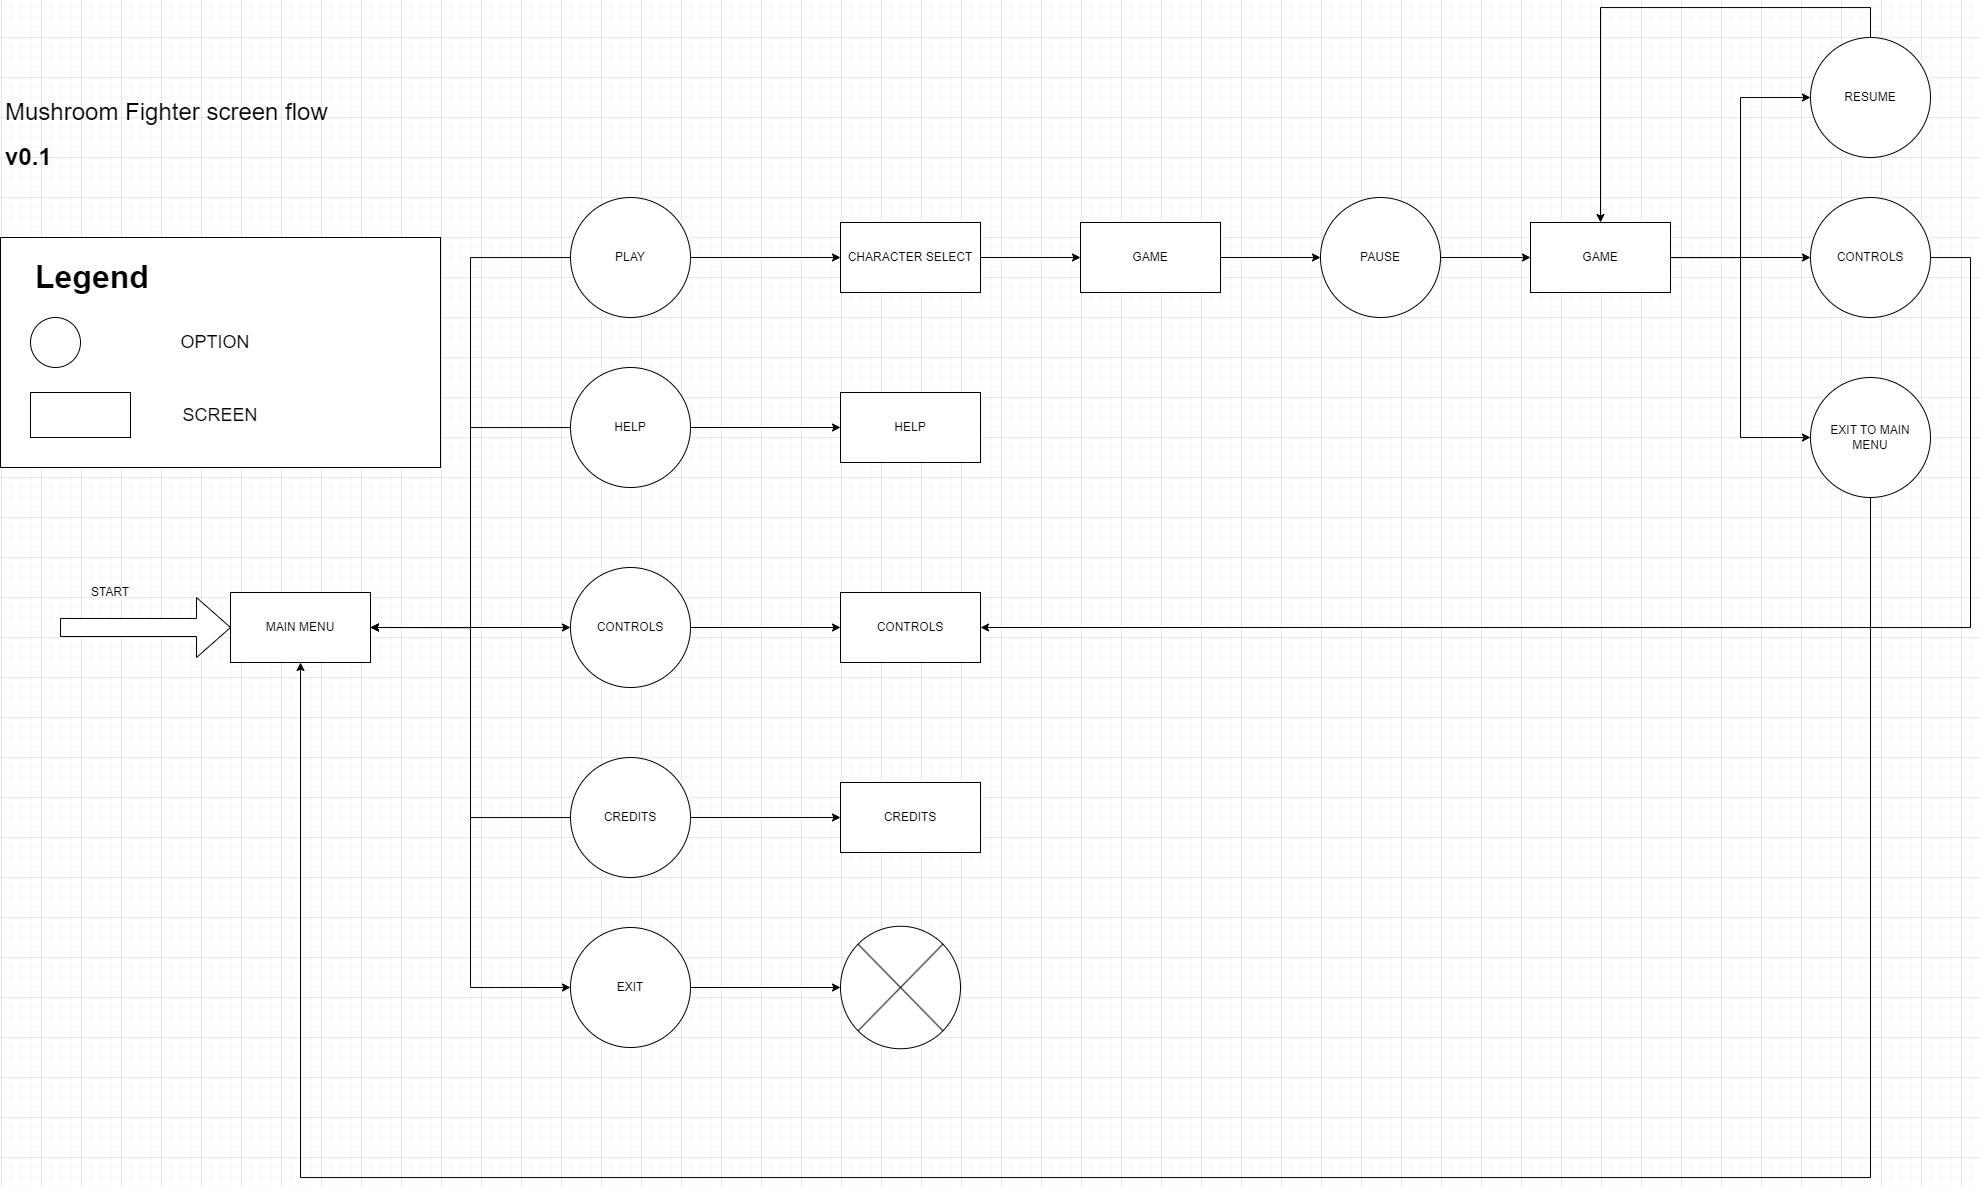

The diagram above was exported from draw.io. Its source (the exported page's mxGraphModel, read from the mxfile embedded in the PNG):
<mxGraphModel dx="3290" dy="1255" grid="1" gridSize="10" guides="1" tooltips="1" connect="1" arrows="1" fold="1" page="1" pageScale="1" pageWidth="850" pageHeight="1100" math="0" shadow="0">
  <root>
    <mxCell id="0" />
    <mxCell id="1" parent="0" />
    <mxCell id="cMGKIDjdzFqrUeEDADyO-75" value="" style="rounded=0;whiteSpace=wrap;html=1;" vertex="1" parent="1">
      <mxGeometry x="-840" y="240" width="440" height="230" as="geometry" />
    </mxCell>
    <mxCell id="cMGKIDjdzFqrUeEDADyO-13" style="edgeStyle=orthogonalEdgeStyle;rounded=0;orthogonalLoop=1;jettySize=auto;html=1;entryX=0;entryY=0.5;entryDx=0;entryDy=0;exitX=1;exitY=0.5;exitDx=0;exitDy=0;" edge="1" parent="1" source="cMGKIDjdzFqrUeEDADyO-22" target="cMGKIDjdzFqrUeEDADyO-12">
      <mxGeometry relative="1" as="geometry">
        <mxPoint x="-470" y="520" as="sourcePoint" />
      </mxGeometry>
    </mxCell>
    <mxCell id="cMGKIDjdzFqrUeEDADyO-28" style="edgeStyle=orthogonalEdgeStyle;rounded=0;orthogonalLoop=1;jettySize=auto;html=1;entryX=1;entryY=0.5;entryDx=0;entryDy=0;" edge="1" parent="1" source="cMGKIDjdzFqrUeEDADyO-6" target="cMGKIDjdzFqrUeEDADyO-22">
      <mxGeometry relative="1" as="geometry" />
    </mxCell>
    <mxCell id="cMGKIDjdzFqrUeEDADyO-29" style="edgeStyle=orthogonalEdgeStyle;rounded=0;orthogonalLoop=1;jettySize=auto;html=1;entryX=0;entryY=0.5;entryDx=0;entryDy=0;" edge="1" parent="1" source="cMGKIDjdzFqrUeEDADyO-6" target="cMGKIDjdzFqrUeEDADyO-21">
      <mxGeometry relative="1" as="geometry" />
    </mxCell>
    <mxCell id="cMGKIDjdzFqrUeEDADyO-6" value="PLAY" style="ellipse;whiteSpace=wrap;html=1;" vertex="1" parent="1">
      <mxGeometry x="-270" y="200" width="120" height="120" as="geometry" />
    </mxCell>
    <mxCell id="cMGKIDjdzFqrUeEDADyO-27" style="edgeStyle=orthogonalEdgeStyle;rounded=0;orthogonalLoop=1;jettySize=auto;html=1;entryX=1;entryY=0.5;entryDx=0;entryDy=0;" edge="1" parent="1" source="cMGKIDjdzFqrUeEDADyO-7" target="cMGKIDjdzFqrUeEDADyO-22">
      <mxGeometry relative="1" as="geometry" />
    </mxCell>
    <mxCell id="cMGKIDjdzFqrUeEDADyO-35" style="edgeStyle=orthogonalEdgeStyle;rounded=0;orthogonalLoop=1;jettySize=auto;html=1;entryX=0;entryY=0.5;entryDx=0;entryDy=0;" edge="1" parent="1" source="cMGKIDjdzFqrUeEDADyO-7" target="cMGKIDjdzFqrUeEDADyO-23">
      <mxGeometry relative="1" as="geometry" />
    </mxCell>
    <mxCell id="cMGKIDjdzFqrUeEDADyO-7" value="HELP" style="ellipse;whiteSpace=wrap;html=1;" vertex="1" parent="1">
      <mxGeometry x="-270" y="370" width="120" height="120" as="geometry" />
    </mxCell>
    <mxCell id="cMGKIDjdzFqrUeEDADyO-26" style="edgeStyle=orthogonalEdgeStyle;rounded=0;orthogonalLoop=1;jettySize=auto;html=1;entryX=1;entryY=0.5;entryDx=0;entryDy=0;" edge="1" parent="1" source="cMGKIDjdzFqrUeEDADyO-8" target="cMGKIDjdzFqrUeEDADyO-22">
      <mxGeometry relative="1" as="geometry" />
    </mxCell>
    <mxCell id="cMGKIDjdzFqrUeEDADyO-34" style="edgeStyle=orthogonalEdgeStyle;rounded=0;orthogonalLoop=1;jettySize=auto;html=1;entryX=0;entryY=0.5;entryDx=0;entryDy=0;" edge="1" parent="1" source="cMGKIDjdzFqrUeEDADyO-8" target="cMGKIDjdzFqrUeEDADyO-25">
      <mxGeometry relative="1" as="geometry" />
    </mxCell>
    <mxCell id="cMGKIDjdzFqrUeEDADyO-8" value="CREDITS" style="ellipse;whiteSpace=wrap;html=1;" vertex="1" parent="1">
      <mxGeometry x="-270" y="760" width="120" height="120" as="geometry" />
    </mxCell>
    <mxCell id="cMGKIDjdzFqrUeEDADyO-32" style="edgeStyle=orthogonalEdgeStyle;rounded=0;orthogonalLoop=1;jettySize=auto;html=1;entryX=0;entryY=0.5;entryDx=0;entryDy=0;" edge="1" parent="1" source="cMGKIDjdzFqrUeEDADyO-12" target="cMGKIDjdzFqrUeEDADyO-40">
      <mxGeometry relative="1" as="geometry">
        <mxPoint y="990" as="targetPoint" />
      </mxGeometry>
    </mxCell>
    <mxCell id="cMGKIDjdzFqrUeEDADyO-12" value="EXIT" style="ellipse;whiteSpace=wrap;html=1;" vertex="1" parent="1">
      <mxGeometry x="-270" y="930" width="120" height="120" as="geometry" />
    </mxCell>
    <mxCell id="cMGKIDjdzFqrUeEDADyO-15" value="&lt;h1&gt;&lt;br&gt;&lt;/h1&gt;&lt;h1&gt;&lt;span style=&quot;background-color: initial; font-weight: normal;&quot;&gt;&lt;font style=&quot;font-size: 24px;&quot;&gt;Mushroom Fighter screen flow&amp;nbsp;&lt;/font&gt;&lt;/span&gt;&lt;br&gt;&lt;/h1&gt;&lt;div&gt;&lt;h1 style=&quot;border-color: var(--border-color);&quot;&gt;v0.1&lt;/h1&gt;&lt;/div&gt;&lt;div&gt;&lt;br&gt;&lt;/div&gt;" style="text;html=1;strokeColor=none;fillColor=none;spacing=5;spacingTop=-20;whiteSpace=wrap;overflow=hidden;rounded=0;" vertex="1" parent="1">
      <mxGeometry x="-840" y="50" width="430" height="140" as="geometry" />
    </mxCell>
    <mxCell id="cMGKIDjdzFqrUeEDADyO-41" style="edgeStyle=orthogonalEdgeStyle;rounded=0;orthogonalLoop=1;jettySize=auto;html=1;entryX=0;entryY=0.5;entryDx=0;entryDy=0;" edge="1" parent="1" source="cMGKIDjdzFqrUeEDADyO-21" target="cMGKIDjdzFqrUeEDADyO-43">
      <mxGeometry relative="1" as="geometry">
        <mxPoint x="250" y="260" as="targetPoint" />
      </mxGeometry>
    </mxCell>
    <mxCell id="cMGKIDjdzFqrUeEDADyO-21" value="CHARACTER SELECT" style="rounded=0;whiteSpace=wrap;html=1;" vertex="1" parent="1">
      <mxGeometry y="225" width="140" height="70" as="geometry" />
    </mxCell>
    <mxCell id="cMGKIDjdzFqrUeEDADyO-53" style="edgeStyle=orthogonalEdgeStyle;rounded=0;orthogonalLoop=1;jettySize=auto;html=1;entryX=0;entryY=0.5;entryDx=0;entryDy=0;" edge="1" parent="1" source="cMGKIDjdzFqrUeEDADyO-22" target="cMGKIDjdzFqrUeEDADyO-50">
      <mxGeometry relative="1" as="geometry" />
    </mxCell>
    <mxCell id="cMGKIDjdzFqrUeEDADyO-22" value="MAIN MENU" style="rounded=0;whiteSpace=wrap;html=1;" vertex="1" parent="1">
      <mxGeometry x="-610" y="595" width="140" height="70" as="geometry" />
    </mxCell>
    <mxCell id="cMGKIDjdzFqrUeEDADyO-23" value="HELP" style="rounded=0;whiteSpace=wrap;html=1;" vertex="1" parent="1">
      <mxGeometry y="395" width="140" height="70" as="geometry" />
    </mxCell>
    <mxCell id="cMGKIDjdzFqrUeEDADyO-25" value="CREDITS" style="rounded=0;whiteSpace=wrap;html=1;" vertex="1" parent="1">
      <mxGeometry y="785" width="140" height="70" as="geometry" />
    </mxCell>
    <mxCell id="cMGKIDjdzFqrUeEDADyO-40" value="" style="shape=sumEllipse;perimeter=ellipsePerimeter;whiteSpace=wrap;html=1;backgroundOutline=1;" vertex="1" parent="1">
      <mxGeometry y="928.75" width="120" height="122.5" as="geometry" />
    </mxCell>
    <mxCell id="cMGKIDjdzFqrUeEDADyO-47" style="edgeStyle=orthogonalEdgeStyle;rounded=0;orthogonalLoop=1;jettySize=auto;html=1;" edge="1" parent="1" source="cMGKIDjdzFqrUeEDADyO-42" target="cMGKIDjdzFqrUeEDADyO-45">
      <mxGeometry relative="1" as="geometry" />
    </mxCell>
    <mxCell id="cMGKIDjdzFqrUeEDADyO-42" value="PAUSE" style="ellipse;whiteSpace=wrap;html=1;" vertex="1" parent="1">
      <mxGeometry x="480" y="200" width="120" height="120" as="geometry" />
    </mxCell>
    <mxCell id="cMGKIDjdzFqrUeEDADyO-44" style="edgeStyle=orthogonalEdgeStyle;rounded=0;orthogonalLoop=1;jettySize=auto;html=1;entryX=0;entryY=0.5;entryDx=0;entryDy=0;" edge="1" parent="1" source="cMGKIDjdzFqrUeEDADyO-43" target="cMGKIDjdzFqrUeEDADyO-42">
      <mxGeometry relative="1" as="geometry" />
    </mxCell>
    <mxCell id="cMGKIDjdzFqrUeEDADyO-43" value="GAME" style="rounded=0;whiteSpace=wrap;html=1;" vertex="1" parent="1">
      <mxGeometry x="240" y="225" width="140" height="70" as="geometry" />
    </mxCell>
    <mxCell id="cMGKIDjdzFqrUeEDADyO-58" style="edgeStyle=orthogonalEdgeStyle;rounded=0;orthogonalLoop=1;jettySize=auto;html=1;entryX=0;entryY=0.5;entryDx=0;entryDy=0;" edge="1" parent="1" source="cMGKIDjdzFqrUeEDADyO-45" target="cMGKIDjdzFqrUeEDADyO-48">
      <mxGeometry relative="1" as="geometry" />
    </mxCell>
    <mxCell id="cMGKIDjdzFqrUeEDADyO-59" style="edgeStyle=orthogonalEdgeStyle;rounded=0;orthogonalLoop=1;jettySize=auto;html=1;entryX=0;entryY=0.5;entryDx=0;entryDy=0;" edge="1" parent="1" source="cMGKIDjdzFqrUeEDADyO-45" target="cMGKIDjdzFqrUeEDADyO-56">
      <mxGeometry relative="1" as="geometry" />
    </mxCell>
    <mxCell id="cMGKIDjdzFqrUeEDADyO-60" style="edgeStyle=orthogonalEdgeStyle;rounded=0;orthogonalLoop=1;jettySize=auto;html=1;entryX=0;entryY=0.5;entryDx=0;entryDy=0;" edge="1" parent="1" source="cMGKIDjdzFqrUeEDADyO-45" target="cMGKIDjdzFqrUeEDADyO-55">
      <mxGeometry relative="1" as="geometry" />
    </mxCell>
    <mxCell id="cMGKIDjdzFqrUeEDADyO-45" value="GAME" style="rounded=0;whiteSpace=wrap;html=1;" vertex="1" parent="1">
      <mxGeometry x="690" y="225" width="140" height="70" as="geometry" />
    </mxCell>
    <mxCell id="cMGKIDjdzFqrUeEDADyO-64" style="edgeStyle=orthogonalEdgeStyle;rounded=0;orthogonalLoop=1;jettySize=auto;html=1;entryX=0.5;entryY=0;entryDx=0;entryDy=0;" edge="1" parent="1" source="cMGKIDjdzFqrUeEDADyO-48" target="cMGKIDjdzFqrUeEDADyO-45">
      <mxGeometry relative="1" as="geometry">
        <Array as="points">
          <mxPoint x="1030" y="10" />
          <mxPoint x="760" y="10" />
        </Array>
      </mxGeometry>
    </mxCell>
    <mxCell id="cMGKIDjdzFqrUeEDADyO-48" value="RESUME" style="ellipse;whiteSpace=wrap;html=1;" vertex="1" parent="1">
      <mxGeometry x="970" y="40" width="120" height="120" as="geometry" />
    </mxCell>
    <mxCell id="cMGKIDjdzFqrUeEDADyO-54" style="edgeStyle=orthogonalEdgeStyle;rounded=0;orthogonalLoop=1;jettySize=auto;html=1;entryX=0;entryY=0.5;entryDx=0;entryDy=0;" edge="1" parent="1" source="cMGKIDjdzFqrUeEDADyO-50" target="cMGKIDjdzFqrUeEDADyO-52">
      <mxGeometry relative="1" as="geometry" />
    </mxCell>
    <mxCell id="cMGKIDjdzFqrUeEDADyO-50" value="CONTROLS" style="ellipse;whiteSpace=wrap;html=1;" vertex="1" parent="1">
      <mxGeometry x="-270" y="570" width="120" height="120" as="geometry" />
    </mxCell>
    <mxCell id="cMGKIDjdzFqrUeEDADyO-52" value="CONTROLS" style="rounded=0;whiteSpace=wrap;html=1;" vertex="1" parent="1">
      <mxGeometry y="595" width="140" height="70" as="geometry" />
    </mxCell>
    <mxCell id="cMGKIDjdzFqrUeEDADyO-66" style="edgeStyle=orthogonalEdgeStyle;rounded=0;orthogonalLoop=1;jettySize=auto;html=1;entryX=0.5;entryY=1;entryDx=0;entryDy=0;" edge="1" parent="1" source="cMGKIDjdzFqrUeEDADyO-55" target="cMGKIDjdzFqrUeEDADyO-22">
      <mxGeometry relative="1" as="geometry">
        <mxPoint x="-540" y="690" as="targetPoint" />
        <Array as="points">
          <mxPoint x="1030" y="1180" />
          <mxPoint x="-540" y="1180" />
        </Array>
      </mxGeometry>
    </mxCell>
    <mxCell id="cMGKIDjdzFqrUeEDADyO-55" value="EXIT TO MAIN MENU" style="ellipse;whiteSpace=wrap;html=1;" vertex="1" parent="1">
      <mxGeometry x="970" y="380" width="120" height="120" as="geometry" />
    </mxCell>
    <mxCell id="cMGKIDjdzFqrUeEDADyO-65" style="edgeStyle=orthogonalEdgeStyle;rounded=0;orthogonalLoop=1;jettySize=auto;html=1;entryX=1;entryY=0.5;entryDx=0;entryDy=0;" edge="1" parent="1" source="cMGKIDjdzFqrUeEDADyO-56" target="cMGKIDjdzFqrUeEDADyO-52">
      <mxGeometry relative="1" as="geometry">
        <Array as="points">
          <mxPoint x="1130" y="260" />
          <mxPoint x="1130" y="630" />
        </Array>
      </mxGeometry>
    </mxCell>
    <mxCell id="cMGKIDjdzFqrUeEDADyO-56" value="CONTROLS" style="ellipse;whiteSpace=wrap;html=1;" vertex="1" parent="1">
      <mxGeometry x="970" y="200" width="120" height="120" as="geometry" />
    </mxCell>
    <mxCell id="cMGKIDjdzFqrUeEDADyO-61" value="" style="shape=singleArrow;whiteSpace=wrap;html=1;" vertex="1" parent="1">
      <mxGeometry x="-780" y="600" width="170" height="60" as="geometry" />
    </mxCell>
    <mxCell id="cMGKIDjdzFqrUeEDADyO-62" value="START" style="text;html=1;strokeColor=none;fillColor=none;align=center;verticalAlign=middle;whiteSpace=wrap;rounded=0;" vertex="1" parent="1">
      <mxGeometry x="-760" y="580" width="60" height="30" as="geometry" />
    </mxCell>
    <mxCell id="cMGKIDjdzFqrUeEDADyO-68" value="&lt;h1 style=&quot;font-size: 32px;&quot;&gt;Legend&lt;/h1&gt;&lt;p style=&quot;font-size: 32px;&quot;&gt;&lt;br style=&quot;font-size: 32px;&quot;&gt;&lt;/p&gt;" style="text;html=1;strokeColor=none;fillColor=none;spacing=5;spacingTop=-20;whiteSpace=wrap;overflow=hidden;rounded=0;fontSize=32;" vertex="1" parent="1">
      <mxGeometry x="-810" y="250" width="130" height="60" as="geometry" />
    </mxCell>
    <mxCell id="cMGKIDjdzFqrUeEDADyO-70" value="" style="ellipse;whiteSpace=wrap;html=1;" vertex="1" parent="1">
      <mxGeometry x="-810" y="320" width="50" height="50" as="geometry" />
    </mxCell>
    <mxCell id="cMGKIDjdzFqrUeEDADyO-71" value="" style="rounded=0;whiteSpace=wrap;html=1;" vertex="1" parent="1">
      <mxGeometry x="-810" y="395" width="100" height="45" as="geometry" />
    </mxCell>
    <mxCell id="cMGKIDjdzFqrUeEDADyO-73" value="&lt;font style=&quot;font-size: 18px;&quot;&gt;OPTION&lt;/font&gt;" style="text;html=1;strokeColor=none;fillColor=none;align=center;verticalAlign=middle;whiteSpace=wrap;rounded=0;" vertex="1" parent="1">
      <mxGeometry x="-690" y="317.5" width="130" height="55" as="geometry" />
    </mxCell>
    <mxCell id="cMGKIDjdzFqrUeEDADyO-74" value="&lt;font style=&quot;font-size: 18px;&quot;&gt;SCREEN&lt;/font&gt;" style="text;html=1;strokeColor=none;fillColor=none;align=center;verticalAlign=middle;whiteSpace=wrap;rounded=0;" vertex="1" parent="1">
      <mxGeometry x="-690" y="388.75" width="140" height="57.5" as="geometry" />
    </mxCell>
  </root>
</mxGraphModel>